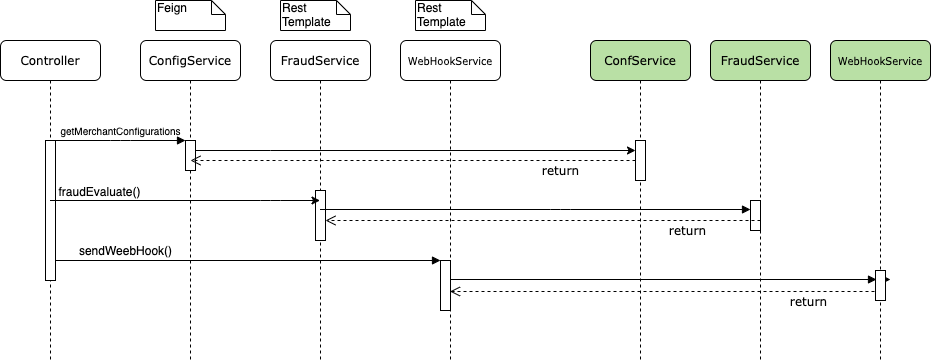

The diagram above was exported from draw.io. Its source (the exported page's mxGraphModel, read from the mxfile embedded in the PNG):
<mxGraphModel dx="1186" dy="692" grid="1" gridSize="10" guides="1" tooltips="1" connect="1" arrows="1" fold="1" page="1" pageScale="1" pageWidth="1100" pageHeight="850" background="#ffffff" math="0" shadow="0">
  <root>
    <mxCell id="0" />
    <mxCell id="1" parent="0" />
    <mxCell id="7baba1c4bc27f4b0-2" value="ConfigService" style="shape=umlLifeline;perimeter=lifelinePerimeter;whiteSpace=wrap;html=1;container=1;collapsible=0;recursiveResize=0;outlineConnect=0;rounded=1;shadow=0;comic=0;labelBackgroundColor=none;strokeWidth=1;fontFamily=Verdana;fontSize=12;align=center;" parent="1" vertex="1">
      <mxGeometry x="170" y="80" width="100" height="320" as="geometry" />
    </mxCell>
    <mxCell id="7baba1c4bc27f4b0-10" value="" style="html=1;points=[];perimeter=orthogonalPerimeter;rounded=0;shadow=0;comic=0;labelBackgroundColor=none;strokeWidth=1;fontFamily=Verdana;fontSize=12;align=center;" parent="7baba1c4bc27f4b0-2" vertex="1">
      <mxGeometry x="45" y="100" width="10" height="30" as="geometry" />
    </mxCell>
    <mxCell id="7baba1c4bc27f4b0-3" value="FraudService" style="shape=umlLifeline;perimeter=lifelinePerimeter;whiteSpace=wrap;html=1;container=1;collapsible=0;recursiveResize=0;outlineConnect=0;rounded=1;shadow=0;comic=0;labelBackgroundColor=none;strokeWidth=1;fontFamily=Verdana;fontSize=12;align=center;" parent="1" vertex="1">
      <mxGeometry x="300" y="80" width="100" height="320" as="geometry" />
    </mxCell>
    <mxCell id="7baba1c4bc27f4b0-13" value="" style="html=1;points=[];perimeter=orthogonalPerimeter;rounded=0;shadow=0;comic=0;labelBackgroundColor=none;strokeWidth=1;fontFamily=Verdana;fontSize=12;align=center;" parent="7baba1c4bc27f4b0-3" vertex="1">
      <mxGeometry x="45" y="150" width="10" height="50" as="geometry" />
    </mxCell>
    <mxCell id="7baba1c4bc27f4b0-4" value="&lt;font style=&quot;font-size: 10px&quot;&gt;WebHookService&lt;/font&gt;" style="shape=umlLifeline;perimeter=lifelinePerimeter;whiteSpace=wrap;html=1;container=1;collapsible=0;recursiveResize=0;outlineConnect=0;rounded=1;shadow=0;comic=0;labelBackgroundColor=none;strokeWidth=1;fontFamily=Verdana;fontSize=12;align=center;" parent="1" vertex="1">
      <mxGeometry x="430" y="80" width="100" height="320" as="geometry" />
    </mxCell>
    <mxCell id="7baba1c4bc27f4b0-5" value="ConfService" style="shape=umlLifeline;perimeter=lifelinePerimeter;whiteSpace=wrap;html=1;container=1;collapsible=0;recursiveResize=0;outlineConnect=0;rounded=1;shadow=0;comic=0;labelBackgroundColor=none;strokeWidth=1;fontFamily=Verdana;fontSize=12;align=center;fillColor=#B9E0A5;" parent="1" vertex="1">
      <mxGeometry x="620" y="80" width="100" height="320" as="geometry" />
    </mxCell>
    <mxCell id="7baba1c4bc27f4b0-19" value="" style="html=1;points=[];perimeter=orthogonalPerimeter;rounded=0;shadow=0;comic=0;labelBackgroundColor=none;strokeWidth=1;fontFamily=Verdana;fontSize=12;align=center;" parent="7baba1c4bc27f4b0-5" vertex="1">
      <mxGeometry x="45" y="100" width="10" height="40" as="geometry" />
    </mxCell>
    <mxCell id="7baba1c4bc27f4b0-6" value="FraudService" style="shape=umlLifeline;perimeter=lifelinePerimeter;whiteSpace=wrap;html=1;container=1;collapsible=0;recursiveResize=0;outlineConnect=0;rounded=1;shadow=0;comic=0;labelBackgroundColor=none;strokeWidth=1;fontFamily=Verdana;fontSize=12;align=center;fillColor=#B9E0A5;" parent="1" vertex="1">
      <mxGeometry x="740" y="80" width="100" height="320" as="geometry" />
    </mxCell>
    <mxCell id="7baba1c4bc27f4b0-7" value="&lt;font style=&quot;font-size: 10px&quot;&gt;WebHookService&lt;/font&gt;" style="shape=umlLifeline;perimeter=lifelinePerimeter;whiteSpace=wrap;html=1;container=1;collapsible=0;recursiveResize=0;outlineConnect=0;rounded=1;shadow=0;comic=0;labelBackgroundColor=none;strokeWidth=1;fontFamily=Verdana;fontSize=12;align=center;fillColor=#B9E0A5;" parent="1" vertex="1">
      <mxGeometry x="860" y="80" width="100" height="320" as="geometry" />
    </mxCell>
    <mxCell id="7baba1c4bc27f4b0-8" value="Controller" style="shape=umlLifeline;perimeter=lifelinePerimeter;whiteSpace=wrap;html=1;container=1;collapsible=0;recursiveResize=0;outlineConnect=0;rounded=1;shadow=0;comic=0;labelBackgroundColor=none;strokeWidth=1;fontFamily=Verdana;fontSize=12;align=center;" parent="1" vertex="1">
      <mxGeometry x="30" y="80" width="100" height="320" as="geometry" />
    </mxCell>
    <mxCell id="7baba1c4bc27f4b0-9" value="" style="html=1;points=[];perimeter=orthogonalPerimeter;rounded=0;shadow=0;comic=0;labelBackgroundColor=none;strokeWidth=1;fontFamily=Verdana;fontSize=12;align=center;" parent="7baba1c4bc27f4b0-8" vertex="1">
      <mxGeometry x="45" y="100" width="10" height="140" as="geometry" />
    </mxCell>
    <mxCell id="7baba1c4bc27f4b0-21" value="return" style="html=1;verticalAlign=bottom;endArrow=open;dashed=1;endSize=8;labelBackgroundColor=none;fontFamily=Verdana;fontSize=12;edgeStyle=elbowEdgeStyle;elbow=vertical;" parent="1" source="7baba1c4bc27f4b0-19" edge="1">
      <mxGeometry x="-0.6636" y="20" relative="1" as="geometry">
        <mxPoint x="220" y="200" as="targetPoint" />
        <Array as="points">
          <mxPoint x="300" y="200" />
          <mxPoint x="660" y="210" />
          <mxPoint x="670" y="260" />
          <mxPoint x="700" y="260" />
        </Array>
        <mxPoint as="offset" />
      </mxGeometry>
    </mxCell>
    <mxCell id="7baba1c4bc27f4b0-22" value="" style="html=1;points=[];perimeter=orthogonalPerimeter;rounded=0;shadow=0;comic=0;labelBackgroundColor=none;strokeWidth=1;fontFamily=Verdana;fontSize=12;align=center;" parent="1" vertex="1">
      <mxGeometry x="470" y="300" width="10" height="50" as="geometry" />
    </mxCell>
    <mxCell id="7baba1c4bc27f4b0-23" value="" style="html=1;verticalAlign=bottom;endArrow=block;entryX=0;entryY=0;labelBackgroundColor=none;fontFamily=Verdana;fontSize=12;" parent="1" source="7baba1c4bc27f4b0-9" target="7baba1c4bc27f4b0-22" edge="1">
      <mxGeometry x="-0.6941" relative="1" as="geometry">
        <mxPoint x="440" y="420" as="sourcePoint" />
        <mxPoint as="offset" />
      </mxGeometry>
    </mxCell>
    <mxCell id="7baba1c4bc27f4b0-26" value="" style="html=1;verticalAlign=bottom;endArrow=block;entryX=0;entryY=0;labelBackgroundColor=none;fontFamily=Verdana;fontSize=12;" parent="1" source="7baba1c4bc27f4b0-25" edge="1">
      <mxGeometry relative="1" as="geometry">
        <mxPoint x="480" y="319" as="sourcePoint" />
        <mxPoint x="920" y="319" as="targetPoint" />
      </mxGeometry>
    </mxCell>
    <mxCell id="7baba1c4bc27f4b0-27" value="return" style="html=1;verticalAlign=bottom;endArrow=open;dashed=1;endSize=8;labelBackgroundColor=none;fontFamily=Verdana;fontSize=12;exitX=-0.1;exitY=0.7;exitDx=0;exitDy=0;exitPerimeter=0;" parent="1" source="7baba1c4bc27f4b0-25" target="7baba1c4bc27f4b0-4" edge="1">
      <mxGeometry x="-0.6892" y="20" relative="1" as="geometry">
        <mxPoint x="520" y="329.5" as="targetPoint" />
        <mxPoint x="920" y="330" as="sourcePoint" />
        <mxPoint as="offset" />
      </mxGeometry>
    </mxCell>
    <mxCell id="7baba1c4bc27f4b0-28" value="" style="html=1;points=[];perimeter=orthogonalPerimeter;rounded=0;shadow=0;comic=0;labelBackgroundColor=none;strokeWidth=1;fontFamily=Verdana;fontSize=12;align=center;" parent="1" vertex="1">
      <mxGeometry x="780" y="240" width="10" height="30" as="geometry" />
    </mxCell>
    <mxCell id="7baba1c4bc27f4b0-29" value="" style="html=1;verticalAlign=bottom;endArrow=block;labelBackgroundColor=none;fontFamily=Verdana;fontSize=12;edgeStyle=elbowEdgeStyle;elbow=vertical;" parent="1" source="7baba1c4bc27f4b0-3" edge="1">
      <mxGeometry x="0.9158" y="-421" relative="1" as="geometry">
        <mxPoint x="385" y="248.66666666666674" as="sourcePoint" />
        <mxPoint x="780" y="249" as="targetPoint" />
        <Array as="points" />
        <mxPoint as="offset" />
      </mxGeometry>
    </mxCell>
    <mxCell id="7baba1c4bc27f4b0-11" value="&lt;p class=&quot;p1&quot; style=&quot;margin: 0px ; font-stretch: normal ; line-height: normal ; font-family: &amp;#34;helvetica&amp;#34;&quot;&gt;&lt;font style=&quot;font-size: 10px&quot;&gt;getMerchantConfigurations&lt;/font&gt;&lt;/p&gt;" style="html=1;verticalAlign=bottom;endArrow=block;entryX=0;entryY=0;labelBackgroundColor=none;fontFamily=Verdana;fontSize=12;edgeStyle=elbowEdgeStyle;elbow=vertical;" parent="1" source="7baba1c4bc27f4b0-9" target="7baba1c4bc27f4b0-10" edge="1">
      <mxGeometry relative="1" as="geometry">
        <mxPoint x="150" y="190" as="sourcePoint" />
      </mxGeometry>
    </mxCell>
    <mxCell id="vvMZhMvJ4PKcV2L7I7om-4" style="edgeStyle=orthogonalEdgeStyle;rounded=0;orthogonalLoop=1;jettySize=auto;html=1;" edge="1" parent="1" source="7baba1c4bc27f4b0-10" target="7baba1c4bc27f4b0-19">
      <mxGeometry relative="1" as="geometry">
        <Array as="points">
          <mxPoint x="300" y="190" />
          <mxPoint x="300" y="190" />
        </Array>
      </mxGeometry>
    </mxCell>
    <mxCell id="vvMZhMvJ4PKcV2L7I7om-6" value="" style="endArrow=classic;html=1;" edge="1" parent="1" source="7baba1c4bc27f4b0-8" target="7baba1c4bc27f4b0-3">
      <mxGeometry width="50" height="50" relative="1" as="geometry">
        <mxPoint x="520" y="350" as="sourcePoint" />
        <mxPoint x="570" y="300" as="targetPoint" />
        <Array as="points">
          <mxPoint x="300" y="240" />
        </Array>
      </mxGeometry>
    </mxCell>
    <mxCell id="vvMZhMvJ4PKcV2L7I7om-7" value="&lt;p class=&quot;p1&quot; style=&quot;margin: 0px ; font-stretch: normal ; font-size: 12px ; line-height: normal&quot;&gt;fraudEvaluate()&lt;/p&gt;" style="edgeLabel;html=1;align=center;verticalAlign=middle;resizable=0;points=[];" vertex="1" connectable="0" parent="vvMZhMvJ4PKcV2L7I7om-6">
      <mxGeometry x="0.4697" y="188" relative="1" as="geometry">
        <mxPoint x="-149.50000000000003" y="178" as="offset" />
      </mxGeometry>
    </mxCell>
    <mxCell id="vvMZhMvJ4PKcV2L7I7om-8" value="return" style="html=1;verticalAlign=bottom;endArrow=open;dashed=1;endSize=8;labelBackgroundColor=none;fontFamily=Verdana;fontSize=12;edgeStyle=elbowEdgeStyle;elbow=vertical;" edge="1" parent="1" target="7baba1c4bc27f4b0-13">
      <mxGeometry x="-0.6636" y="20" relative="1" as="geometry">
        <mxPoint x="390" y="260" as="targetPoint" />
        <Array as="points">
          <mxPoint x="435" y="260" />
          <mxPoint x="795" y="270" />
          <mxPoint x="805" y="320" />
          <mxPoint x="835" y="320" />
        </Array>
        <mxPoint x="790" y="260" as="sourcePoint" />
        <mxPoint as="offset" />
      </mxGeometry>
    </mxCell>
    <mxCell id="vvMZhMvJ4PKcV2L7I7om-9" value="sendWeebHook()" style="text;html=1;align=center;verticalAlign=middle;resizable=0;points=[];autosize=1;" vertex="1" parent="1">
      <mxGeometry x="100" y="280" width="110" height="20" as="geometry" />
    </mxCell>
    <mxCell id="vvMZhMvJ4PKcV2L7I7om-11" value="Feign" style="shape=note;whiteSpace=wrap;html=1;size=14;verticalAlign=top;align=left;spacingTop=-6;fillColor=#FFFFFF;" vertex="1" parent="1">
      <mxGeometry x="185" y="40" width="70" height="30" as="geometry" />
    </mxCell>
    <mxCell id="vvMZhMvJ4PKcV2L7I7om-12" value="Rest&lt;br&gt;Template" style="shape=note;whiteSpace=wrap;html=1;size=14;verticalAlign=top;align=left;spacingTop=-6;fillColor=#FFFFFF;" vertex="1" parent="1">
      <mxGeometry x="310" y="40" width="70" height="30" as="geometry" />
    </mxCell>
    <mxCell id="vvMZhMvJ4PKcV2L7I7om-13" value="Rest&lt;br&gt;Template" style="shape=note;whiteSpace=wrap;html=1;size=14;verticalAlign=top;align=left;spacingTop=-6;fillColor=#FFFFFF;" vertex="1" parent="1">
      <mxGeometry x="445" y="40" width="70" height="30" as="geometry" />
    </mxCell>
    <mxCell id="7baba1c4bc27f4b0-25" value="" style="html=1;points=[];perimeter=orthogonalPerimeter;rounded=0;shadow=0;comic=0;labelBackgroundColor=none;strokeColor=#000000;strokeWidth=1;fillColor=#FFFFFF;fontFamily=Verdana;fontSize=12;fontColor=#000000;align=center;" parent="1" vertex="1">
      <mxGeometry x="905" y="310" width="10" height="30" as="geometry" />
    </mxCell>
    <mxCell id="vvMZhMvJ4PKcV2L7I7om-15" value="" style="html=1;verticalAlign=bottom;endArrow=block;entryX=0.1;entryY=0.3;labelBackgroundColor=none;fontFamily=Verdana;fontSize=12;entryDx=0;entryDy=0;entryPerimeter=0;" edge="1" parent="1" target="7baba1c4bc27f4b0-25">
      <mxGeometry relative="1" as="geometry">
        <mxPoint x="480" y="319" as="sourcePoint" />
        <mxPoint x="920" y="319" as="targetPoint" />
      </mxGeometry>
    </mxCell>
  </root>
</mxGraphModel>